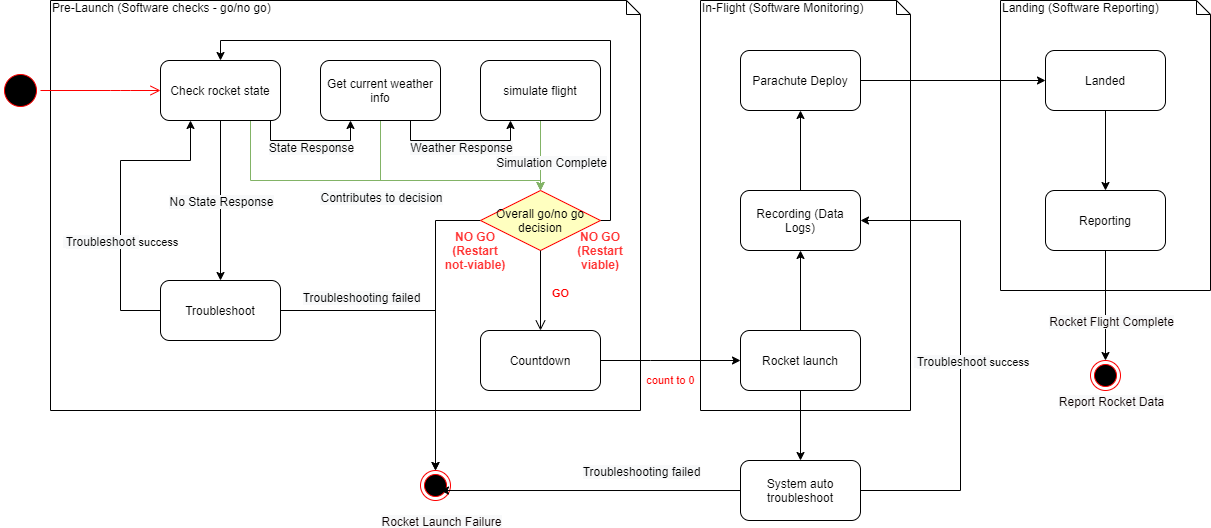

The diagram above was exported from draw.io. Its source (the exported page's mxGraphModel, read from the mxfile embedded in the PNG):
<mxGraphModel dx="868" dy="1619" grid="1" gridSize="10" guides="1" tooltips="1" connect="1" arrows="1" fold="1" page="1" pageScale="1" pageWidth="827" pageHeight="1169" math="0" shadow="0">
  <root>
    <mxCell id="WIyWlLk6GJQsqaUBKTNV-0" />
    <mxCell id="WIyWlLk6GJQsqaUBKTNV-1" parent="WIyWlLk6GJQsqaUBKTNV-0" />
    <mxCell id="6tL41Eo7OSeKb0X6oo-C-20" value="Landing (Software Reporting)" style="shape=note;whiteSpace=wrap;html=1;size=14;verticalAlign=top;align=left;spacingTop=-6;" parent="WIyWlLk6GJQsqaUBKTNV-1" vertex="1">
      <mxGeometry x="1010" y="-110" width="210" height="290" as="geometry" />
    </mxCell>
    <mxCell id="6tL41Eo7OSeKb0X6oo-C-0" value="In-Flight (Software Monitoring)" style="shape=note;whiteSpace=wrap;html=1;size=14;verticalAlign=top;align=left;spacingTop=-6;" parent="WIyWlLk6GJQsqaUBKTNV-1" vertex="1">
      <mxGeometry x="710" y="-110" width="210" height="410" as="geometry" />
    </mxCell>
    <mxCell id="fsEcz99iGwVTL42BFNLo-17" value="Pre-Launch (Software checks - go/no go)" style="shape=note;whiteSpace=wrap;html=1;size=14;verticalAlign=top;align=left;spacingTop=-6;" parent="WIyWlLk6GJQsqaUBKTNV-1" vertex="1">
      <mxGeometry x="60" y="-110" width="590" height="410" as="geometry" />
    </mxCell>
    <mxCell id="IA6cHqd6_LELb9COokMe-12" style="edgeStyle=orthogonalEdgeStyle;rounded=0;orthogonalLoop=1;jettySize=auto;html=1;entryX=0.5;entryY=0;entryDx=0;entryDy=0;strokeColor=#000000;" parent="WIyWlLk6GJQsqaUBKTNV-1" source="fsEcz99iGwVTL42BFNLo-0" target="IA6cHqd6_LELb9COokMe-11" edge="1">
      <mxGeometry relative="1" as="geometry" />
    </mxCell>
    <mxCell id="IA6cHqd6_LELb9COokMe-13" value="&lt;span style=&quot;font-size: 12px ; background-color: rgb(248 , 249 , 250)&quot;&gt;No State Response&lt;/span&gt;" style="edgeLabel;html=1;align=center;verticalAlign=middle;resizable=0;points=[];fontColor=#000000;rotation=0;" parent="IA6cHqd6_LELb9COokMe-12" vertex="1" connectable="0">
      <mxGeometry x="-0.2308" relative="1" as="geometry">
        <mxPoint y="18" as="offset" />
      </mxGeometry>
    </mxCell>
    <mxCell id="V3rz9eBT7SzrjciODunb-3" style="edgeStyle=orthogonalEdgeStyle;rounded=0;orthogonalLoop=1;jettySize=auto;html=1;exitX=0.75;exitY=1;exitDx=0;exitDy=0;entryX=0.25;entryY=1;entryDx=0;entryDy=0;" parent="WIyWlLk6GJQsqaUBKTNV-1" source="fsEcz99iGwVTL42BFNLo-0" target="fsEcz99iGwVTL42BFNLo-3" edge="1">
      <mxGeometry relative="1" as="geometry">
        <Array as="points">
          <mxPoint x="280" y="10" />
          <mxPoint x="280" y="30" />
          <mxPoint x="360" y="30" />
        </Array>
      </mxGeometry>
    </mxCell>
    <mxCell id="V3rz9eBT7SzrjciODunb-8" style="edgeStyle=orthogonalEdgeStyle;rounded=0;orthogonalLoop=1;jettySize=auto;html=1;exitX=0.75;exitY=1;exitDx=0;exitDy=0;entryX=0.5;entryY=0;entryDx=0;entryDy=0;fillColor=#d5e8d4;strokeColor=#82b366;" parent="WIyWlLk6GJQsqaUBKTNV-1" source="fsEcz99iGwVTL42BFNLo-0" target="fsEcz99iGwVTL42BFNLo-6" edge="1">
      <mxGeometry relative="1" as="geometry">
        <Array as="points">
          <mxPoint x="260" y="70" />
          <mxPoint x="550" y="70" />
        </Array>
      </mxGeometry>
    </mxCell>
    <mxCell id="fsEcz99iGwVTL42BFNLo-0" value="Check rocket state" style="rounded=1;whiteSpace=wrap;html=1;" parent="WIyWlLk6GJQsqaUBKTNV-1" vertex="1">
      <mxGeometry x="170" y="-50" width="120" height="60" as="geometry" />
    </mxCell>
    <mxCell id="fsEcz99iGwVTL42BFNLo-1" value="" style="ellipse;html=1;shape=startState;fillColor=#000000;strokeColor=#ff0000;" parent="WIyWlLk6GJQsqaUBKTNV-1" vertex="1">
      <mxGeometry x="10" y="-40" width="40" height="40" as="geometry" />
    </mxCell>
    <mxCell id="fsEcz99iGwVTL42BFNLo-2" value="" style="edgeStyle=orthogonalEdgeStyle;html=1;verticalAlign=bottom;endArrow=open;endSize=8;strokeColor=#ff0000;" parent="WIyWlLk6GJQsqaUBKTNV-1" source="fsEcz99iGwVTL42BFNLo-1" edge="1">
      <mxGeometry relative="1" as="geometry">
        <mxPoint x="170" y="-20" as="targetPoint" />
        <Array as="points">
          <mxPoint x="130" y="-20" />
          <mxPoint x="130" y="-20" />
        </Array>
      </mxGeometry>
    </mxCell>
    <mxCell id="V3rz9eBT7SzrjciODunb-4" style="edgeStyle=orthogonalEdgeStyle;rounded=0;orthogonalLoop=1;jettySize=auto;html=1;exitX=0.75;exitY=1;exitDx=0;exitDy=0;entryX=0.25;entryY=1;entryDx=0;entryDy=0;" parent="WIyWlLk6GJQsqaUBKTNV-1" source="fsEcz99iGwVTL42BFNLo-3" target="fsEcz99iGwVTL42BFNLo-4" edge="1">
      <mxGeometry relative="1" as="geometry" />
    </mxCell>
    <mxCell id="V3rz9eBT7SzrjciODunb-9" style="edgeStyle=orthogonalEdgeStyle;rounded=0;orthogonalLoop=1;jettySize=auto;html=1;exitX=0.5;exitY=1;exitDx=0;exitDy=0;entryX=0.5;entryY=0;entryDx=0;entryDy=0;fillColor=#d5e8d4;strokeColor=#82b366;" parent="WIyWlLk6GJQsqaUBKTNV-1" source="fsEcz99iGwVTL42BFNLo-3" target="fsEcz99iGwVTL42BFNLo-6" edge="1">
      <mxGeometry relative="1" as="geometry">
        <Array as="points">
          <mxPoint x="390" y="70" />
          <mxPoint x="550" y="70" />
        </Array>
      </mxGeometry>
    </mxCell>
    <mxCell id="fsEcz99iGwVTL42BFNLo-3" value="Get current weather info" style="rounded=1;whiteSpace=wrap;html=1;" parent="WIyWlLk6GJQsqaUBKTNV-1" vertex="1">
      <mxGeometry x="330" y="-50" width="120" height="60" as="geometry" />
    </mxCell>
    <mxCell id="V3rz9eBT7SzrjciODunb-10" style="edgeStyle=orthogonalEdgeStyle;rounded=0;orthogonalLoop=1;jettySize=auto;html=1;exitX=0.5;exitY=1;exitDx=0;exitDy=0;fillColor=#d5e8d4;strokeColor=#82b366;" parent="WIyWlLk6GJQsqaUBKTNV-1" source="fsEcz99iGwVTL42BFNLo-4" edge="1">
      <mxGeometry relative="1" as="geometry">
        <mxPoint x="550" y="80" as="targetPoint" />
        <Array as="points">
          <mxPoint x="550" y="70" />
          <mxPoint x="550" y="70" />
        </Array>
      </mxGeometry>
    </mxCell>
    <mxCell id="fsEcz99iGwVTL42BFNLo-4" value="simulate flight" style="rounded=1;whiteSpace=wrap;html=1;" parent="WIyWlLk6GJQsqaUBKTNV-1" vertex="1">
      <mxGeometry x="490" y="-50" width="120" height="60" as="geometry" />
    </mxCell>
    <mxCell id="6tL41Eo7OSeKb0X6oo-C-19" style="edgeStyle=orthogonalEdgeStyle;rounded=0;orthogonalLoop=1;jettySize=auto;html=1;exitX=0.5;exitY=0;exitDx=0;exitDy=0;entryX=0.5;entryY=1;entryDx=0;entryDy=0;fontColor=#000000;" parent="WIyWlLk6GJQsqaUBKTNV-1" source="fsEcz99iGwVTL42BFNLo-5" target="6tL41Eo7OSeKb0X6oo-C-18" edge="1">
      <mxGeometry relative="1" as="geometry" />
    </mxCell>
    <mxCell id="fsEcz99iGwVTL42BFNLo-5" value="Recording (Data Logs)" style="rounded=1;whiteSpace=wrap;html=1;" parent="WIyWlLk6GJQsqaUBKTNV-1" vertex="1">
      <mxGeometry x="750" y="80" width="120" height="60" as="geometry" />
    </mxCell>
    <mxCell id="6tL41Eo7OSeKb0X6oo-C-7" style="edgeStyle=orthogonalEdgeStyle;rounded=0;orthogonalLoop=1;jettySize=auto;html=1;exitX=0;exitY=0.5;exitDx=0;exitDy=0;entryX=0.5;entryY=0;entryDx=0;entryDy=0;" parent="WIyWlLk6GJQsqaUBKTNV-1" source="fsEcz99iGwVTL42BFNLo-6" target="fsEcz99iGwVTL42BFNLo-0" edge="1">
      <mxGeometry relative="1" as="geometry">
        <mxPoint x="150" y="-20" as="targetPoint" />
        <Array as="points">
          <mxPoint x="620" y="110" />
          <mxPoint x="620" y="-70" />
          <mxPoint x="230" y="-70" />
        </Array>
      </mxGeometry>
    </mxCell>
    <mxCell id="6tL41Eo7OSeKb0X6oo-C-14" style="edgeStyle=orthogonalEdgeStyle;rounded=0;orthogonalLoop=1;jettySize=auto;html=1;exitX=0;exitY=0.5;exitDx=0;exitDy=0;fontColor=#FF3333;entryX=0.5;entryY=0;entryDx=0;entryDy=0;" parent="WIyWlLk6GJQsqaUBKTNV-1" source="fsEcz99iGwVTL42BFNLo-6" target="6tL41Eo7OSeKb0X6oo-C-13" edge="1">
      <mxGeometry relative="1" as="geometry">
        <mxPoint x="450" y="340" as="targetPoint" />
      </mxGeometry>
    </mxCell>
    <mxCell id="fsEcz99iGwVTL42BFNLo-6" value="Overall go/no go decision" style="rhombus;whiteSpace=wrap;html=1;fillColor=#ffffc0;strokeColor=#FF0000;" parent="WIyWlLk6GJQsqaUBKTNV-1" vertex="1">
      <mxGeometry x="490" y="80" width="120" height="60" as="geometry" />
    </mxCell>
    <mxCell id="fsEcz99iGwVTL42BFNLo-8" value="&lt;b&gt;GO&lt;/b&gt;" style="edgeStyle=orthogonalEdgeStyle;html=1;align=left;verticalAlign=top;endArrow=open;endSize=8;strokeColor=#000000;entryX=0.5;entryY=0;entryDx=0;entryDy=0;exitX=0.5;exitY=1;exitDx=0;exitDy=0;fontColor=#FF0000;" parent="WIyWlLk6GJQsqaUBKTNV-1" source="fsEcz99iGwVTL42BFNLo-6" target="fsEcz99iGwVTL42BFNLo-9" edge="1">
      <mxGeometry x="-0.25" y="10" relative="1" as="geometry">
        <mxPoint x="720" y="150" as="targetPoint" />
        <Array as="points">
          <mxPoint x="550" y="220" />
        </Array>
        <mxPoint as="offset" />
      </mxGeometry>
    </mxCell>
    <mxCell id="IA6cHqd6_LELb9COokMe-9" value="count to 0" style="edgeStyle=orthogonalEdgeStyle;rounded=0;orthogonalLoop=1;jettySize=auto;html=1;entryX=0;entryY=0.5;entryDx=0;entryDy=0;strokeColor=#000000;fontColor=#FF0000;" parent="WIyWlLk6GJQsqaUBKTNV-1" source="fsEcz99iGwVTL42BFNLo-9" target="IA6cHqd6_LELb9COokMe-8" edge="1">
      <mxGeometry y="-20" relative="1" as="geometry">
        <Array as="points">
          <mxPoint x="660" y="250" />
          <mxPoint x="660" y="250" />
        </Array>
        <mxPoint as="offset" />
      </mxGeometry>
    </mxCell>
    <mxCell id="fsEcz99iGwVTL42BFNLo-9" value="Countdown" style="rounded=1;whiteSpace=wrap;html=1;" parent="WIyWlLk6GJQsqaUBKTNV-1" vertex="1">
      <mxGeometry x="490" y="220" width="120" height="60" as="geometry" />
    </mxCell>
    <mxCell id="6tL41Eo7OSeKb0X6oo-C-16" style="edgeStyle=orthogonalEdgeStyle;rounded=0;orthogonalLoop=1;jettySize=auto;html=1;exitX=0.5;exitY=0;exitDx=0;exitDy=0;entryX=0.5;entryY=1;entryDx=0;entryDy=0;fontColor=#000000;" parent="WIyWlLk6GJQsqaUBKTNV-1" source="IA6cHqd6_LELb9COokMe-8" target="fsEcz99iGwVTL42BFNLo-5" edge="1">
      <mxGeometry relative="1" as="geometry" />
    </mxCell>
    <mxCell id="MPWKPBtGuc0UfzQJojn1-6" style="edgeStyle=orthogonalEdgeStyle;rounded=0;orthogonalLoop=1;jettySize=auto;html=1;entryX=0.5;entryY=0;entryDx=0;entryDy=0;" parent="WIyWlLk6GJQsqaUBKTNV-1" source="IA6cHqd6_LELb9COokMe-8" target="MPWKPBtGuc0UfzQJojn1-5" edge="1">
      <mxGeometry relative="1" as="geometry" />
    </mxCell>
    <mxCell id="IA6cHqd6_LELb9COokMe-8" value="Rocket launch" style="rounded=1;whiteSpace=wrap;html=1;strokeColor=#000000;" parent="WIyWlLk6GJQsqaUBKTNV-1" vertex="1">
      <mxGeometry x="750" y="220" width="120" height="60" as="geometry" />
    </mxCell>
    <mxCell id="6tL41Eo7OSeKb0X6oo-C-35" style="edgeStyle=orthogonalEdgeStyle;rounded=0;orthogonalLoop=1;jettySize=auto;html=1;exitX=1;exitY=0.5;exitDx=0;exitDy=0;entryX=0.5;entryY=0;entryDx=0;entryDy=0;fontColor=#000000;" parent="WIyWlLk6GJQsqaUBKTNV-1" source="IA6cHqd6_LELb9COokMe-11" target="6tL41Eo7OSeKb0X6oo-C-13" edge="1">
      <mxGeometry relative="1" as="geometry" />
    </mxCell>
    <mxCell id="MPWKPBtGuc0UfzQJojn1-2" value="&lt;br&gt;&lt;br&gt;" style="edgeStyle=orthogonalEdgeStyle;rounded=0;orthogonalLoop=1;jettySize=auto;html=1;entryX=0.25;entryY=1;entryDx=0;entryDy=0;" parent="WIyWlLk6GJQsqaUBKTNV-1" source="IA6cHqd6_LELb9COokMe-11" target="fsEcz99iGwVTL42BFNLo-0" edge="1">
      <mxGeometry relative="1" as="geometry">
        <Array as="points">
          <mxPoint x="130" y="200" />
          <mxPoint x="130" y="50" />
          <mxPoint x="200" y="50" />
        </Array>
      </mxGeometry>
    </mxCell>
    <mxCell id="MPWKPBtGuc0UfzQJojn1-3" value="&lt;span style=&quot;background-color: rgb(248 , 249 , 250)&quot;&gt;&amp;nbsp;&lt;/span&gt;&lt;span style=&quot;font-size: 12px ; background-color: rgb(248 , 249 , 250)&quot;&gt;Troubleshoot&amp;nbsp;&lt;/span&gt;success" style="edgeLabel;html=1;align=center;verticalAlign=middle;resizable=0;points=[];" parent="MPWKPBtGuc0UfzQJojn1-2" vertex="1" connectable="0">
      <mxGeometry x="-0.1312" y="1" relative="1" as="geometry">
        <mxPoint y="20" as="offset" />
      </mxGeometry>
    </mxCell>
    <mxCell id="IA6cHqd6_LELb9COokMe-11" value="Troubleshoot" style="rounded=1;whiteSpace=wrap;html=1;strokeColor=#000000;" parent="WIyWlLk6GJQsqaUBKTNV-1" vertex="1">
      <mxGeometry x="170" y="170" width="120" height="60" as="geometry" />
    </mxCell>
    <mxCell id="6tL41Eo7OSeKb0X6oo-C-10" value="NO GO (Restart viable)" style="text;html=1;strokeColor=none;fillColor=none;align=center;verticalAlign=middle;whiteSpace=wrap;rounded=0;fontColor=#FF3333;fontStyle=1" parent="WIyWlLk6GJQsqaUBKTNV-1" vertex="1">
      <mxGeometry x="590" y="130" width="40" height="20" as="geometry" />
    </mxCell>
    <mxCell id="6tL41Eo7OSeKb0X6oo-C-12" value="NO GO (Restart not-viable)" style="text;html=1;strokeColor=none;fillColor=none;align=center;verticalAlign=middle;whiteSpace=wrap;rounded=0;fontColor=#FF3333;fontStyle=1" parent="WIyWlLk6GJQsqaUBKTNV-1" vertex="1">
      <mxGeometry x="450" y="130" width="70" height="20" as="geometry" />
    </mxCell>
    <mxCell id="6tL41Eo7OSeKb0X6oo-C-13" value="" style="ellipse;html=1;shape=endState;fillColor=#000000;strokeColor=#ff0000;fontColor=#FF3333;" parent="WIyWlLk6GJQsqaUBKTNV-1" vertex="1">
      <mxGeometry x="430" y="360" width="30" height="30" as="geometry" />
    </mxCell>
    <mxCell id="6tL41Eo7OSeKb0X6oo-C-15" value="&lt;span style=&quot;font-size: 12px ; background-color: rgb(248 , 249 , 250)&quot;&gt;Rocket Launch Failure&lt;/span&gt;" style="edgeLabel;html=1;align=center;verticalAlign=middle;resizable=0;points=[];fontColor=#0A0000;" parent="WIyWlLk6GJQsqaUBKTNV-1" vertex="1" connectable="0">
      <mxGeometry x="490" y="400" as="geometry">
        <mxPoint x="-40" y="10" as="offset" />
      </mxGeometry>
    </mxCell>
    <mxCell id="6tL41Eo7OSeKb0X6oo-C-33" style="edgeStyle=orthogonalEdgeStyle;rounded=0;orthogonalLoop=1;jettySize=auto;html=1;exitX=1;exitY=0.5;exitDx=0;exitDy=0;entryX=0;entryY=0.5;entryDx=0;entryDy=0;fontColor=#000000;" parent="WIyWlLk6GJQsqaUBKTNV-1" source="6tL41Eo7OSeKb0X6oo-C-18" target="6tL41Eo7OSeKb0X6oo-C-21" edge="1">
      <mxGeometry relative="1" as="geometry" />
    </mxCell>
    <mxCell id="6tL41Eo7OSeKb0X6oo-C-18" value="Parachute Deploy" style="rounded=1;whiteSpace=wrap;html=1;" parent="WIyWlLk6GJQsqaUBKTNV-1" vertex="1">
      <mxGeometry x="750" y="-60" width="120" height="60" as="geometry" />
    </mxCell>
    <mxCell id="6tL41Eo7OSeKb0X6oo-C-34" style="edgeStyle=orthogonalEdgeStyle;rounded=0;orthogonalLoop=1;jettySize=auto;html=1;exitX=0.5;exitY=1;exitDx=0;exitDy=0;entryX=0.5;entryY=0;entryDx=0;entryDy=0;fontColor=#000000;" parent="WIyWlLk6GJQsqaUBKTNV-1" source="6tL41Eo7OSeKb0X6oo-C-21" target="6tL41Eo7OSeKb0X6oo-C-22" edge="1">
      <mxGeometry relative="1" as="geometry" />
    </mxCell>
    <mxCell id="6tL41Eo7OSeKb0X6oo-C-21" value="Landed" style="rounded=1;whiteSpace=wrap;html=1;" parent="WIyWlLk6GJQsqaUBKTNV-1" vertex="1">
      <mxGeometry x="1055" y="-60" width="120" height="60" as="geometry" />
    </mxCell>
    <mxCell id="6tL41Eo7OSeKb0X6oo-C-32" style="edgeStyle=orthogonalEdgeStyle;rounded=0;orthogonalLoop=1;jettySize=auto;html=1;exitX=0.5;exitY=1;exitDx=0;exitDy=0;entryX=0.5;entryY=0;entryDx=0;entryDy=0;fontColor=#000000;" parent="WIyWlLk6GJQsqaUBKTNV-1" source="6tL41Eo7OSeKb0X6oo-C-22" target="6tL41Eo7OSeKb0X6oo-C-23" edge="1">
      <mxGeometry relative="1" as="geometry" />
    </mxCell>
    <mxCell id="6tL41Eo7OSeKb0X6oo-C-22" value="Reporting" style="rounded=1;whiteSpace=wrap;html=1;" parent="WIyWlLk6GJQsqaUBKTNV-1" vertex="1">
      <mxGeometry x="1055" y="80" width="120" height="60" as="geometry" />
    </mxCell>
    <mxCell id="6tL41Eo7OSeKb0X6oo-C-23" value="" style="ellipse;html=1;shape=endState;fillColor=#000000;strokeColor=#ff0000;fontColor=#000000;" parent="WIyWlLk6GJQsqaUBKTNV-1" vertex="1">
      <mxGeometry x="1100" y="250" width="30" height="30" as="geometry" />
    </mxCell>
    <mxCell id="6tL41Eo7OSeKb0X6oo-C-28" value="&lt;span style=&quot;font-size: 12px ; background-color: rgb(248 , 249 , 250)&quot;&gt;Rocket Flight Complete&lt;/span&gt;" style="edgeLabel;html=1;align=center;verticalAlign=middle;resizable=0;points=[];fontColor=#0A0000;" parent="WIyWlLk6GJQsqaUBKTNV-1" vertex="1" connectable="0">
      <mxGeometry x="1160" y="200" as="geometry">
        <mxPoint x="-40" y="10" as="offset" />
      </mxGeometry>
    </mxCell>
    <mxCell id="6tL41Eo7OSeKb0X6oo-C-29" value="&lt;span style=&quot;font-size: 12px ; background-color: rgb(248 , 249 , 250)&quot;&gt;Report Rocket Data&lt;/span&gt;" style="edgeLabel;html=1;align=center;verticalAlign=middle;resizable=0;points=[];fontColor=#0A0000;" parent="WIyWlLk6GJQsqaUBKTNV-1" vertex="1" connectable="0">
      <mxGeometry x="1160" y="280" as="geometry">
        <mxPoint x="-40" y="10" as="offset" />
      </mxGeometry>
    </mxCell>
    <mxCell id="6tL41Eo7OSeKb0X6oo-C-36" value="&lt;span style=&quot;font-size: 12px ; background-color: rgb(248 , 249 , 250)&quot;&gt;Troubleshooting failed&lt;/span&gt;" style="edgeLabel;html=1;align=center;verticalAlign=middle;resizable=0;points=[];fontColor=#000000;rotation=0;" parent="WIyWlLk6GJQsqaUBKTNV-1" vertex="1" connectable="0">
      <mxGeometry x="370" y="170" as="geometry">
        <mxPoint y="16" as="offset" />
      </mxGeometry>
    </mxCell>
    <mxCell id="V3rz9eBT7SzrjciODunb-0" value="&lt;span style=&quot;font-size: 12px ; background-color: rgb(248 , 249 , 250)&quot;&gt;State Response&lt;/span&gt;" style="edgeLabel;html=1;align=center;verticalAlign=middle;resizable=0;points=[];fontColor=#000000;rotation=0;" parent="WIyWlLk6GJQsqaUBKTNV-1" vertex="1" connectable="0">
      <mxGeometry x="330" y="20" as="geometry">
        <mxPoint x="-10" y="16" as="offset" />
      </mxGeometry>
    </mxCell>
    <mxCell id="V3rz9eBT7SzrjciODunb-5" value="&lt;span style=&quot;font-size: 12px ; background-color: rgb(248 , 249 , 250)&quot;&gt;Weather Response&lt;/span&gt;" style="edgeLabel;html=1;align=center;verticalAlign=middle;resizable=0;points=[];fontColor=#000000;rotation=0;" parent="WIyWlLk6GJQsqaUBKTNV-1" vertex="1" connectable="0">
      <mxGeometry x="480" y="20" as="geometry">
        <mxPoint x="-10" y="16" as="offset" />
      </mxGeometry>
    </mxCell>
    <mxCell id="V3rz9eBT7SzrjciODunb-11" value="&lt;span style=&quot;font-size: 12px ; background-color: rgb(248 , 249 , 250)&quot;&gt;Contributes to decision&lt;/span&gt;" style="edgeLabel;html=1;align=center;verticalAlign=middle;resizable=0;points=[];fontColor=#000000;rotation=0;" parent="WIyWlLk6GJQsqaUBKTNV-1" vertex="1" connectable="0">
      <mxGeometry x="400" y="70" as="geometry">
        <mxPoint x="-10" y="16" as="offset" />
      </mxGeometry>
    </mxCell>
    <mxCell id="V3rz9eBT7SzrjciODunb-12" value="&lt;span style=&quot;font-size: 12px ; background-color: rgb(248 , 249 , 250)&quot;&gt;Simulation Complete&lt;/span&gt;" style="edgeLabel;html=1;align=center;verticalAlign=middle;resizable=0;points=[];fontColor=#000000;rotation=0;" parent="WIyWlLk6GJQsqaUBKTNV-1" vertex="1" connectable="0">
      <mxGeometry x="570" y="35" as="geometry">
        <mxPoint x="-10" y="16" as="offset" />
      </mxGeometry>
    </mxCell>
    <mxCell id="MPWKPBtGuc0UfzQJojn1-7" style="edgeStyle=orthogonalEdgeStyle;rounded=0;orthogonalLoop=1;jettySize=auto;html=1;entryX=1;entryY=0.5;entryDx=0;entryDy=0;" parent="WIyWlLk6GJQsqaUBKTNV-1" source="MPWKPBtGuc0UfzQJojn1-5" target="fsEcz99iGwVTL42BFNLo-5" edge="1">
      <mxGeometry relative="1" as="geometry">
        <Array as="points">
          <mxPoint x="970" y="380" />
          <mxPoint x="970" y="110" />
        </Array>
      </mxGeometry>
    </mxCell>
    <mxCell id="MPWKPBtGuc0UfzQJojn1-8" value="&lt;span style=&quot;background-color: rgb(248 , 249 , 250)&quot;&gt;&amp;nbsp;&lt;/span&gt;&lt;span style=&quot;font-size: 12px ; background-color: rgb(248 , 249 , 250)&quot;&gt;Troubleshoot&amp;nbsp;&lt;/span&gt;success" style="edgeLabel;html=1;align=center;verticalAlign=middle;resizable=0;points=[];" parent="MPWKPBtGuc0UfzQJojn1-7" vertex="1" connectable="0">
      <mxGeometry x="-0.0809" y="-2" relative="1" as="geometry">
        <mxPoint x="8" y="-14" as="offset" />
      </mxGeometry>
    </mxCell>
    <mxCell id="MPWKPBtGuc0UfzQJojn1-9" style="edgeStyle=orthogonalEdgeStyle;rounded=0;orthogonalLoop=1;jettySize=auto;html=1;entryX=0.667;entryY=0.667;entryDx=0;entryDy=0;entryPerimeter=0;" parent="WIyWlLk6GJQsqaUBKTNV-1" source="MPWKPBtGuc0UfzQJojn1-5" target="6tL41Eo7OSeKb0X6oo-C-13" edge="1">
      <mxGeometry relative="1" as="geometry" />
    </mxCell>
    <mxCell id="MPWKPBtGuc0UfzQJojn1-10" value="&lt;span style=&quot;font-size: 12px ; background-color: rgb(248 , 249 , 250)&quot;&gt;Troubleshooting failed&lt;/span&gt;" style="edgeLabel;html=1;align=center;verticalAlign=middle;resizable=0;points=[];" parent="MPWKPBtGuc0UfzQJojn1-9" vertex="1" connectable="0">
      <mxGeometry x="-0.0733" y="-3" relative="1" as="geometry">
        <mxPoint x="39" y="-17.01" as="offset" />
      </mxGeometry>
    </mxCell>
    <mxCell id="MPWKPBtGuc0UfzQJojn1-5" value="System auto troubleshoot" style="rounded=1;whiteSpace=wrap;html=1;strokeColor=#000000;" parent="WIyWlLk6GJQsqaUBKTNV-1" vertex="1">
      <mxGeometry x="750" y="350" width="120" height="60" as="geometry" />
    </mxCell>
  </root>
</mxGraphModel>